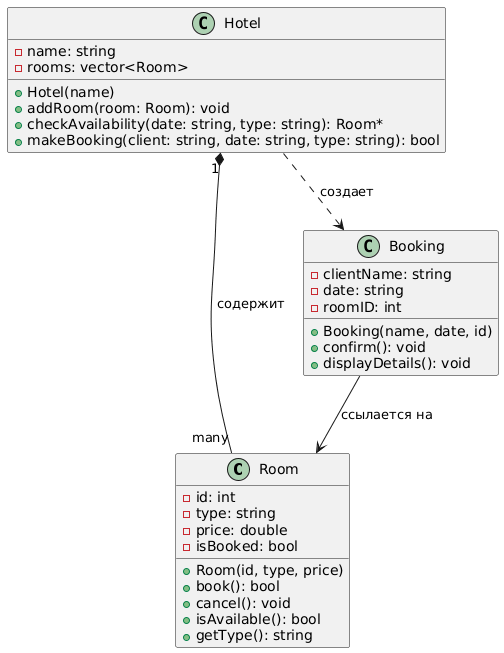

The diagram above was rendered by PlantUML. Its source (embedded in the PNG):
@startuml
class Room {
    -id: int
    -type: string
    -price: double
    -isBooked: bool
    +Room(id, type, price)
    +book(): bool
    +cancel(): void
    +isAvailable(): bool
    +getType(): string
}

class Booking {
    -clientName: string
    -date: string
    -roomID: int
    +Booking(name, date, id)
    +confirm(): void
    +displayDetails(): void
}

class Hotel {
    -name: string
    -rooms: vector<Room>
    +Hotel(name)
    +addRoom(room: Room): void
    +checkAvailability(date: string, type: string): Room*
    +makeBooking(client: string, date: string, type: string): bool
}

Hotel "1" *-- "many" Room : содержит
Hotel ..> Booking : создает
Booking --> Room : ссылается на
@enduml